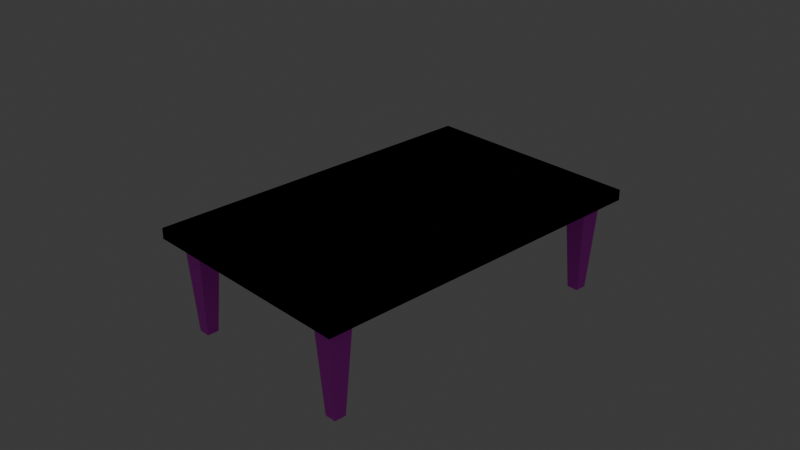 # Source: Mesa.blend  (saved by Blender 4.5.90; exported with 4.5.12 LTS)
import bpy
from mathutils import Matrix  # noqa: F401  (used for matrix-valued properties, if any)

bpy.ops.wm.read_factory_settings(use_empty=True)
scene = bpy.context.scene
scene.name = 'Scene'

# ---- collections
col_collection = bpy.data.collections.new('Collection'); scene.collection.children.link(col_collection)

# ---- images (referenced by path relative to the original .blend; pixels are not part of the script)
import os
ASSET_DIR = os.environ.get("B2B_ASSET_DIR", "")  # directory of the original .blend (textures are referenced by path, not embedded)
HERE = os.path.dirname(os.path.abspath(__file__))  # packed textures are extracted next to this script under _unpacked/

def load_image(name, relpath, width, height, colorspace="sRGB"):
    """Load a texture the original file referenced (path relative to the .blend, or extracted next to this script)."""
    p = next((c for c in (os.path.join(HERE, relpath), os.path.join(ASSET_DIR, relpath)) if relpath and os.path.exists(c)), "")
    if p:
        img = bpy.data.images.load(p, check_existing=True)
        img.name = name
    else:  # same state as the original file: an image datablock whose file is absent (Cycles renders it pink)
        img = bpy.data.images.new(name, width, height)
        img.source = "FILE"
        img.filepath = "//" + (relpath or name)
    img.colorspace_settings.name = colorspace
    return img
img_madeira_jpeg = load_image('Madeira.jpeg', 'Texturas/Madeira.jpeg', 1024, 1024, 'sRGB')

# ---- materials (node trees are filled in below, after node groups)
mat_material_001 = bpy.data.materials.new('Material.001')

# ---- material node trees
mat_material_001.use_nodes = True; mat_material_001.node_tree.nodes.clear()
_N = mat_material_001.node_tree.nodes; _L = mat_material_001.node_tree.links
n0 = _N.new('ShaderNodeBsdfPrincipled'); n0.name = 'Principled BSDF'; n0.location = (-200, 100)
n1 = _N.new('ShaderNodeOutputMaterial'); n1.name = 'Material Output'; n1.location = (200, 100)
n2 = _N.new('ShaderNodeTexImage'); n2.name = 'Image Texture'; n2.location = (-531, 37)
n2.image = img_madeira_jpeg
_L.new(n0.outputs[0], n1.inputs[0])
_L.new(n2.outputs[0], n0.inputs[0])
n1.is_active_output = True

# ---- world
world_world = bpy.data.worlds.new('World'); scene.world = world_world
world_world.use_nodes = True; world_world.node_tree.nodes.clear()
_N = world_world.node_tree.nodes; _L = world_world.node_tree.links
n0 = _N.new('ShaderNodeOutputWorld'); n0.name = 'World Output'; n0.location = (200, 100)
n1 = _N.new('ShaderNodeBackground'); n1.name = 'Background'; n1.location = (-200, 100)
n1.inputs[0].default_value = (0.05088, 0.05088, 0.05088, 1.0)
_L.new(n1.outputs[0], n0.inputs[0])
n0.is_active_output = True
world_world.color = (0.05088, 0.05088, 0.05088)
world_world.sun_shadow_jitter_overblur = 0.0

# ---- cameras
cam_camera = bpy.data.cameras.new('Camera')
cam_camera.clip_end = 100.0
cam_camera.ortho_scale = 7.314

# ---- lights
light_light = bpy.data.lights.new('Light', 'POINT')
light_light.energy = 1000.0
light_light.shadow_soft_size = 0.1

# ---- meshes
me_plane = bpy.data.meshes.new('Plane')
me_plane.from_pydata([(-1.0, -1.0, 0.0), (1.0, -1.0, 0.0), (-1.0, 1.0, 0.0), (1.0, 1.0, 0.0), (-1.0, -1.0, 0.1178), (1.0, -1.0, 0.1178), (-1.0, 1.0, 0.1178), (1.0, 1.0, 0.1178), (-0.684, -0.8015, 0.09362), (-0.7359, -0.8344, -1.045), (-0.684, -0.9325, 0.09362), (-0.7359, -0.8996, -1.045), (-0.8908, -0.8015, 0.09362), (-0.8389, -0.8344, -1.045), (-0.8908, -0.9325, 0.09362), (-0.8389, -0.8996, -1.045)], [], [(0, 2, 3, 1), (4, 5, 7, 6), (1, 3, 7, 5), (2, 0, 4, 6), (3, 2, 6, 7), (0, 1, 5, 4), (8, 9, 11, 10), (10, 11, 15, 14), (14, 15, 13, 12), (12, 13, 9, 8), (10, 14, 12, 8), (15, 11, 9, 13)])
_uv = me_plane.uv_layers.new(name='UVMap')
_uv.uv.foreach_set('vector', [0.0, 0.0, 0.0, 1.0, 1.0, 1.0, 1.0, 0.0, 0.0, 0.0, 1.0, 0.0, 1.0, 1.0, 0.0, 1.0, 1.0, 0.0, 1.0, 1.0, 1.0, 1.0, 1.0, 0.0, 0.0, 1.0, 0.0, 0.0, 0.0, 0.0, 0.0, 1.0, 1.0, 1.0, 0.0, 1.0, 0.0, 1.0, 1.0, 1.0, 0.0, 0.0, 1.0, 0.0, 1.0, 0.0, 0.0, 0.0, 0.375, 0.0, 0.625, 0.0, 0.625, 0.25, 0.375, 0.25, 0.375, 0.25, 0.625, 0.25, 0.625, 0.5, 0.375, 0.5, 0.375, 0.5, 0.625, 0.5, 0.625, 0.75, 0.375, 0.75, 0.375, 0.75, 0.625, 0.75, 0.625, 1.0, 0.375, 1.0, 0.125, 0.5, 0.375, 0.5, 0.375, 0.75, 0.125, 0.75, 0.625, 0.5, 0.875, 0.5, 0.875, 0.75, 0.625, 0.75])
me_plane.materials.append(mat_material_001)
me_plane.update()

# ---- objects
ob_light = bpy.data.objects.new('Light', light_light)
ob_camera = bpy.data.objects.new('Camera', cam_camera)
ob_plane = bpy.data.objects.new('Plane', me_plane)

# ---- transforms, parenting, visibility, modifiers, constraints
ob_light.location = (7.517e-07, -2.023e-07, 5.904)
ob_light.rotation_euler = (0.6503, 0.05522, 1.866)
ob_light.lock_rotations_4d = False
ob_light.empty_display_type = 'ARROWS'
ob_light.color = (0.0, 0.0, 0.0, 0.0)
ob_light.lineart.crease_threshold = 0.0
ob_camera.location = (7.359, -6.926, 4.958)
ob_camera.rotation_euler = (1.109, 0.0, 0.8149)
ob_camera.lock_rotations_4d = False
ob_camera.empty_display_type = 'ARROWS'
ob_camera.color = (0.0, 0.0, 0.0, 0.0)
ob_camera.display_type = 'WIRE'
ob_camera.lineart.crease_threshold = 0.0
ob_plane.location = (0.0, 0.0, 0.0)
ob_plane.scale = (1.257, 1.982, 1.0)
_m = ob_plane.modifiers.new('Mirror', 'MIRROR')
_m.use_axis = (True, True, False)

# ---- collection membership
col_collection.objects.link(ob_light)
col_collection.objects.link(ob_camera)
col_collection.objects.link(ob_plane)

# ---- scene / render settings (as saved in the file)
scene.camera = ob_camera
scene.frame_start = 1; scene.frame_end = 250; scene.frame_set(13)
scene.render.engine = 'BLENDER_EEVEE_NEXT'
bpy.context.view_layer.update()
